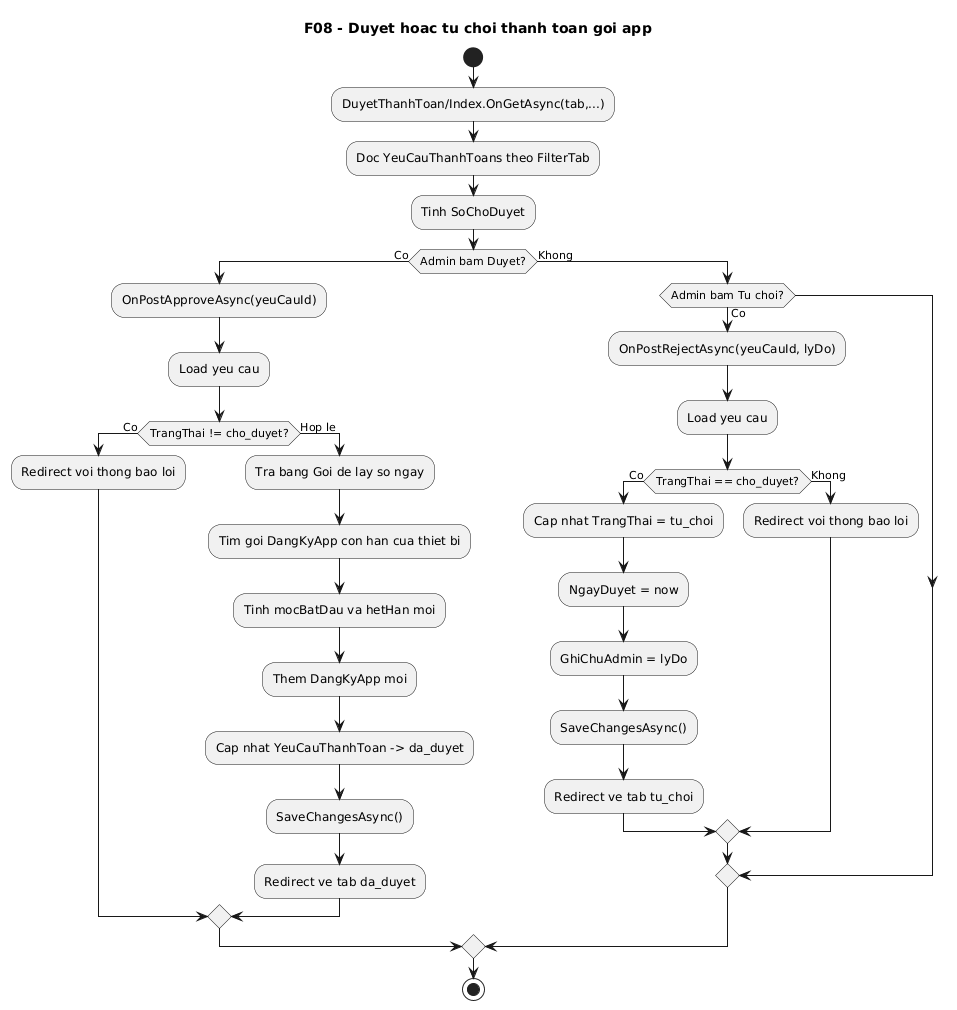

The diagram above was rendered by PlantUML. Its source (embedded in the PNG):
@startuml
' Diagram: F08 - Duyet hoac tu choi thanh toan goi app (Activity)
' Status: WIP
' Baseline: branch master, HEAD a5fde70
' Source:
' - VinhKhanhTour.CMS/Pages/DuyetThanhToan/Index.cshtml.cs: OnGetAsync(), OnPostApproveAsync(), OnPostRejectAsync()
' - VinhKhanhTour.API/Models/YeuCauThanhToan.cs
' - VinhKhanhTour.API/Models/DangKyApp.cs
' Note: Diagram dang bam theo luong duyet trong CMS PageModel; can doi chieu lai neu ban muon hop nhat voi approve/reject endpoint trong SubscriptionController.
title F08 - Duyet hoac tu choi thanh toan goi app
start
:DuyetThanhToan/Index.OnGetAsync(tab,...);
:Doc YeuCauThanhToans theo FilterTab;
:Tinh SoChoDuyet;

if (Admin bam Duyet?) then (Co)
  :OnPostApproveAsync(yeuCauId);
  :Load yeu cau;
  if (TrangThai != cho_duyet?) then (Co)
    :Redirect voi thong bao loi;
  else (Hop le)
    :Tra bang Goi de lay so ngay;
    :Tim goi DangKyApp con han cua thiet bi;
    :Tinh mocBatDau va hetHan moi;
    :Them DangKyApp moi;
    :Cap nhat YeuCauThanhToan -> da_duyet;
    :SaveChangesAsync();
    :Redirect ve tab da_duyet;
  endif
else (Khong)
  if (Admin bam Tu choi?) then (Co)
    :OnPostRejectAsync(yeuCauId, lyDo);
    :Load yeu cau;
    if (TrangThai == cho_duyet?) then (Co)
      :Cap nhat TrangThai = tu_choi;
      :NgayDuyet = now;
      :GhiChuAdmin = lyDo;
      :SaveChangesAsync();
      :Redirect ve tab tu_choi;
    else (Khong)
      :Redirect voi thong bao loi;
    endif
  endif
endif

stop
@enduml